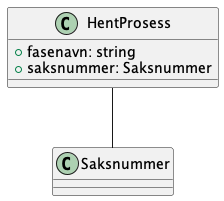

The diagram above was rendered by PlantUML. Its source (embedded in the PNG):
@startuml
class HentProsess {
    +fasenavn: string
    +saksnummer: Saksnummer
}

HentProsess -- Saksnummer

@enduml